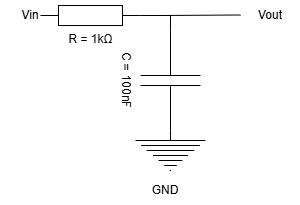

The diagram above was exported from draw.io. Its source (the exported page's mxGraphModel, read from the mxfile embedded in the PNG):
<mxGraphModel dx="885" dy="579" grid="1" gridSize="10" guides="1" tooltips="1" connect="1" arrows="0" fold="1" page="1" pageScale="1" pageWidth="827" pageHeight="1169" math="0" shadow="0">
  <root>
    <mxCell id="0" />
    <mxCell id="1" parent="0" />
    <mxCell id="1CvKwgIDwH2L5ct6vRAM-1" parent="1" style="pointerEvents=1;verticalLabelPosition=bottom;shadow=0;dashed=0;align=center;html=1;verticalAlign=top;shape=mxgraph.electrical.resistors.resistor_1;" value="R = 1kΩ" vertex="1">
      <mxGeometry height="20" width="100" x="360" y="290" as="geometry" />
    </mxCell>
    <mxCell id="1CvKwgIDwH2L5ct6vRAM-2" parent="1" style="pointerEvents=1;verticalLabelPosition=bottom;shadow=0;dashed=0;align=center;html=1;verticalAlign=top;shape=mxgraph.electrical.capacitors.capacitor_1;rotation=90;" value="C = 100nF" vertex="1">
      <mxGeometry height="60" width="100" x="440" y="335" as="geometry" />
    </mxCell>
    <mxCell id="1CvKwgIDwH2L5ct6vRAM-3" parent="1" style="pointerEvents=1;verticalLabelPosition=bottom;shadow=0;dashed=0;align=center;html=1;verticalAlign=top;shape=mxgraph.electrical.signal_sources.protective_earth;rotation=0;" value="" vertex="1">
      <mxGeometry height="40" width="70" x="455" y="415" as="geometry" />
    </mxCell>
    <mxCell id="1CvKwgIDwH2L5ct6vRAM-4" parent="1" style="text;html=1;whiteSpace=wrap;strokeColor=none;fillColor=none;align=center;verticalAlign=middle;rounded=0;" value="Vin" vertex="1">
      <mxGeometry height="30" width="60" x="320" y="285" as="geometry" />
    </mxCell>
    <mxCell id="1CvKwgIDwH2L5ct6vRAM-9" edge="1" parent="1" source="1CvKwgIDwH2L5ct6vRAM-1" style="orthogonalLoop=1;jettySize=auto;html=1;rounded=0;exitX=1;exitY=0.5;exitDx=0;exitDy=0;exitPerimeter=0;entryX=0;entryY=0.5;entryDx=0;entryDy=0;entryPerimeter=0;endArrow=none;endFill=0;edgeStyle=orthogonalEdgeStyle;" target="1CvKwgIDwH2L5ct6vRAM-2" value="">
      <mxGeometry relative="1" width="80" x="0.2" as="geometry">
        <Array as="points">
          <mxPoint x="490" y="300" />
        </Array>
        <mxPoint x="530" y="230" as="sourcePoint" />
        <mxPoint x="490" y="300" as="targetPoint" />
      </mxGeometry>
    </mxCell>
    <mxCell id="1CvKwgIDwH2L5ct6vRAM-15" edge="1" parent="1" style="endArrow=none;html=1;rounded=0;" value="">
      <mxGeometry height="50" relative="1" width="50" as="geometry">
        <Array as="points" />
        <mxPoint x="480" y="300" as="sourcePoint" />
        <mxPoint x="560" y="299.5" as="targetPoint" />
      </mxGeometry>
    </mxCell>
    <mxCell id="1CvKwgIDwH2L5ct6vRAM-17" parent="1" style="text;html=1;whiteSpace=wrap;strokeColor=none;fillColor=none;align=center;verticalAlign=middle;rounded=0;" value="Vout" vertex="1">
      <mxGeometry height="30" width="60" x="560" y="285" as="geometry" />
    </mxCell>
    <mxCell id="1CvKwgIDwH2L5ct6vRAM-18" parent="1" style="text;html=1;whiteSpace=wrap;strokeColor=none;fillColor=none;align=center;verticalAlign=middle;rounded=0;" value="GND" vertex="1">
      <mxGeometry height="30" width="60" x="455" y="460" as="geometry" />
    </mxCell>
  </root>
</mxGraphModel>